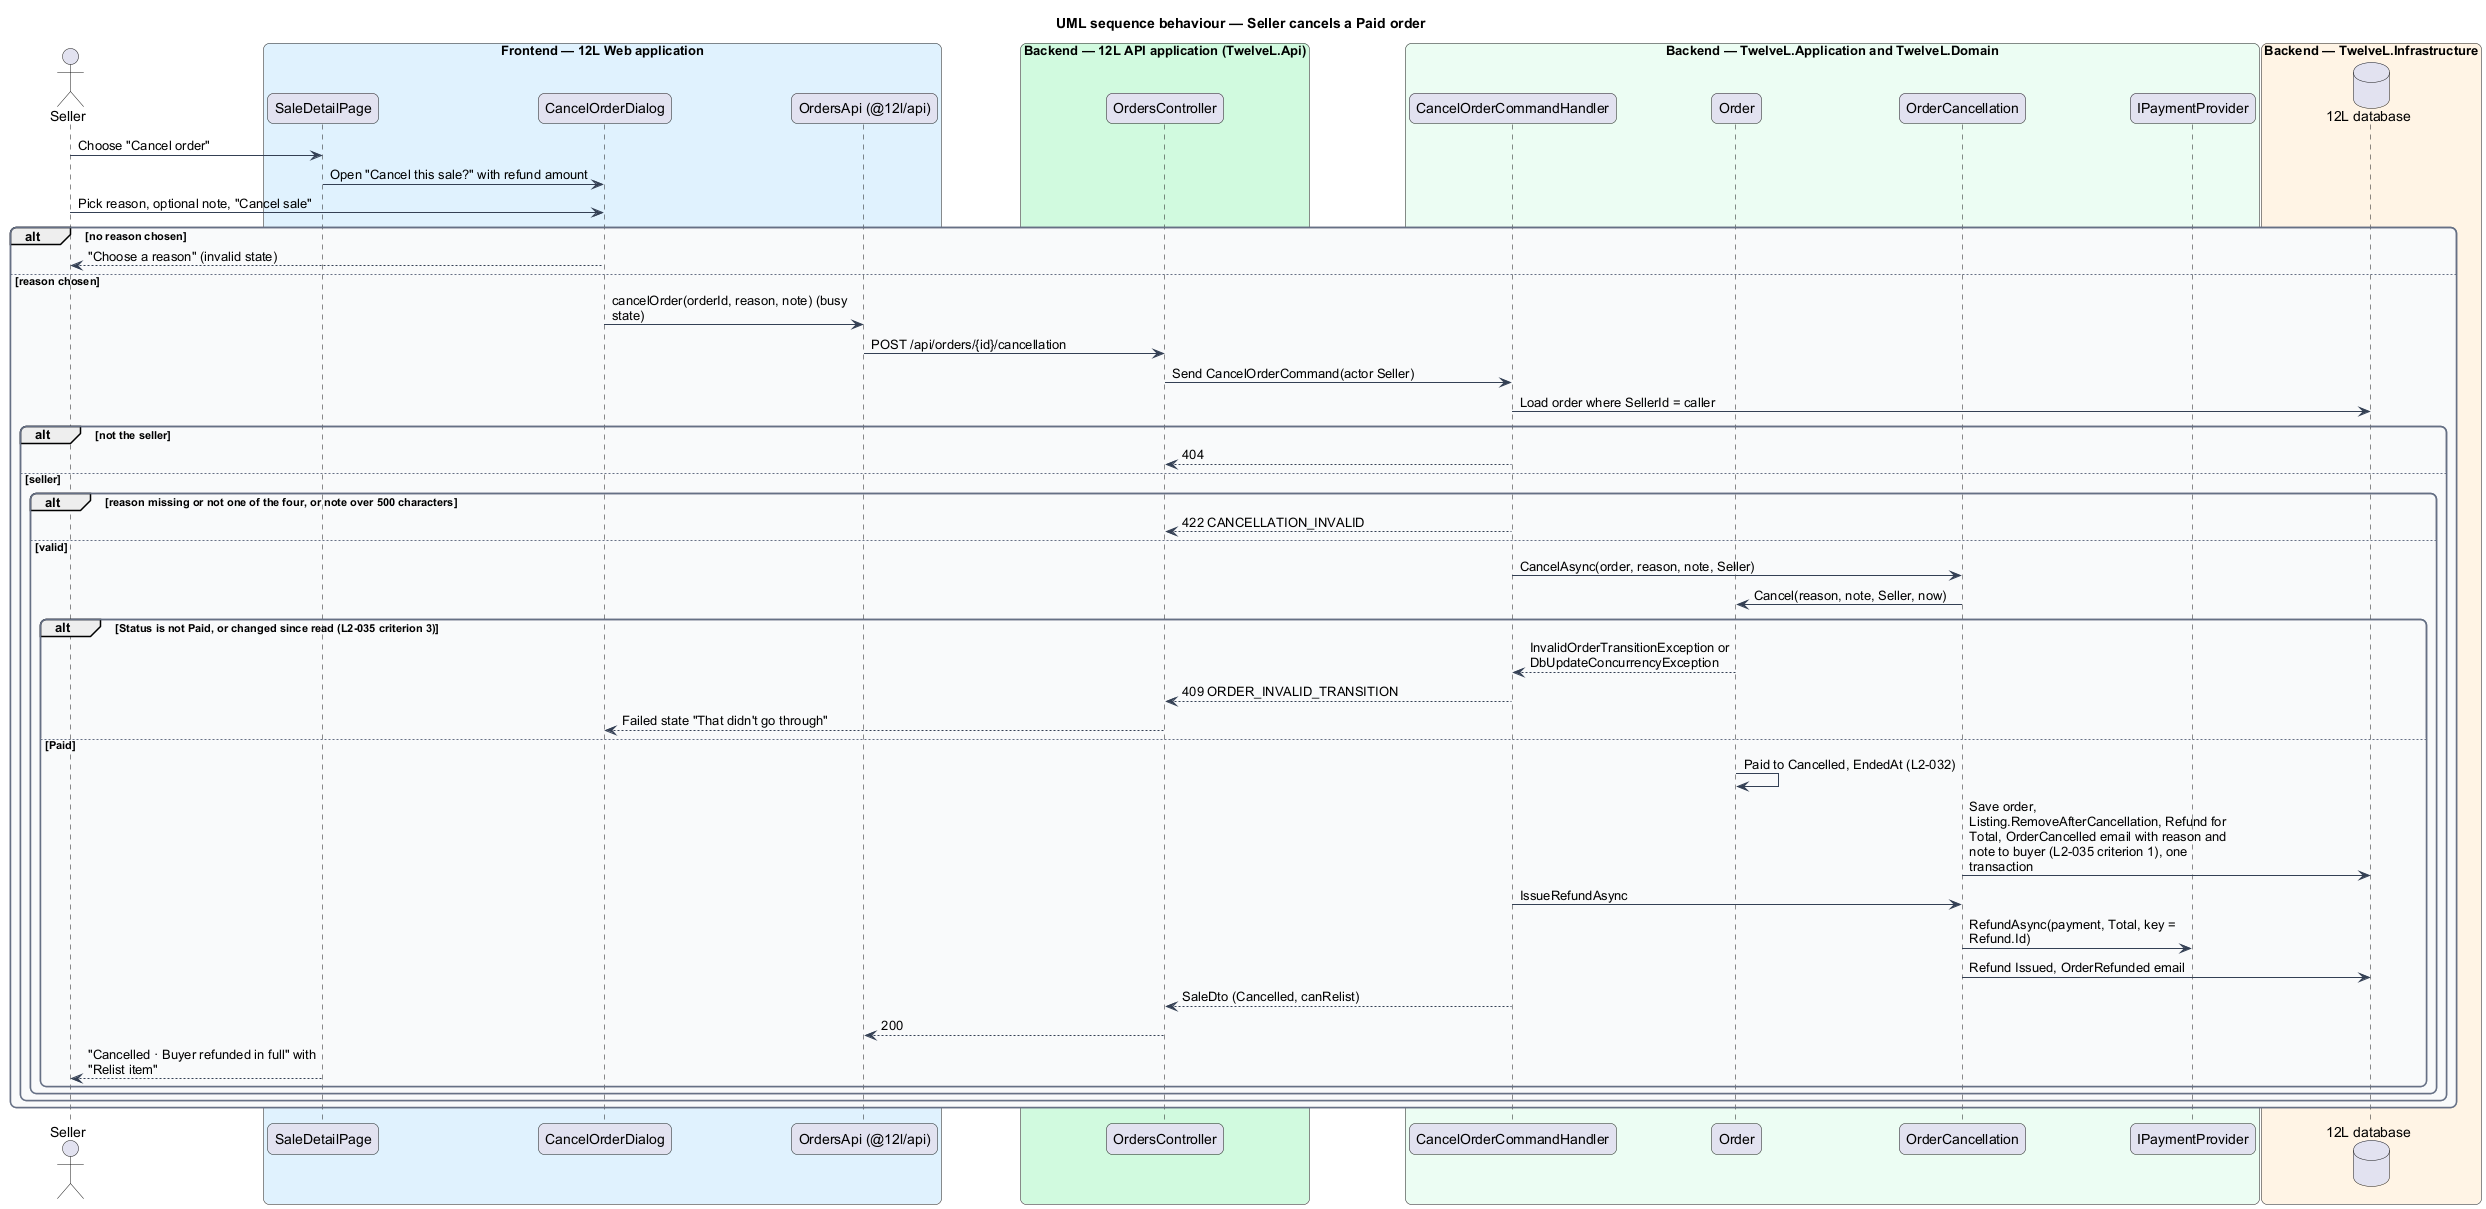

The diagram above was rendered by PlantUML. Its source (embedded in the PNG):
@startuml
title UML sequence behaviour — Seller cancels a Paid order
skinparam backgroundColor #FFFFFF
skinparam shadowing false
skinparam roundcorner 12
skinparam defaultFontName Arial
skinparam ArrowColor #344054
skinparam rectangle {
  BorderColor #344054
  FontColor #101828
}
skinparam package {
  BorderColor #667085
  FontColor #101828
  BackgroundColor #F9FAFB
}
skinparam sequenceMessageAlign left
skinparam maxMessageSize 260
actor "Seller" as actor
box "Frontend — 12L Web application" #E0F2FE
  participant "SaleDetailPage" as page
  participant "CancelOrderDialog" as dlg
  participant "OrdersApi (@12l/api)" as client
end box
box "Backend — 12L API application (TwelveL.Api)" #D1FADF
  participant "OrdersController" as ctrl
end box
box "Backend — TwelveL.Application and TwelveL.Domain" #ECFDF3
  participant "CancelOrderCommandHandler" as h
  participant "Order" as order
  participant "OrderCancellation" as rr
  participant "IPaymentProvider" as pay
end box
box "Backend — TwelveL.Infrastructure" #FFF4E5
  database "12L database" as db
end box
actor -> page : Choose "Cancel order"
page -> dlg : Open "Cancel this sale?" with refund amount
actor -> dlg : Pick reason, optional note, "Cancel sale"
alt no reason chosen
  dlg --> actor : "Choose a reason" (invalid state)
else reason chosen
  dlg -> client : cancelOrder(orderId, reason, note) (busy state)
  client -> ctrl : POST /api/orders/{id}/cancellation
  ctrl -> h : Send CancelOrderCommand(actor Seller)
  h -> db : Load order where SellerId = caller
  alt not the seller
    h --> ctrl : 404
  else seller
    alt reason missing or not one of the four, or note over 500 characters
      h --> ctrl : 422 CANCELLATION_INVALID
    else valid
      h -> rr : CancelAsync(order, reason, note, Seller)
      rr -> order : Cancel(reason, note, Seller, now)
      alt Status is not Paid, or changed since read (L2-035 criterion 3)
        order --> h : InvalidOrderTransitionException or DbUpdateConcurrencyException
        h --> ctrl : 409 ORDER_INVALID_TRANSITION
        ctrl --> dlg : Failed state "That didn't go through"
      else Paid
        order -> order : Paid to Cancelled, EndedAt (L2-032)
        rr -> db : Save order, Listing.RemoveAfterCancellation, Refund for Total, OrderCancelled email with reason and note to buyer (L2-035 criterion 1), one transaction
        h -> rr : IssueRefundAsync
        rr -> pay : RefundAsync(payment, Total, key = Refund.Id)
        rr -> db : Refund Issued, OrderRefunded email
        h --> ctrl : SaleDto (Cancelled, canRelist)
      ctrl --> client : 200
        page --> actor : "Cancelled · Buyer refunded in full" with "Relist item"
      end
    end
  end
end
@enduml